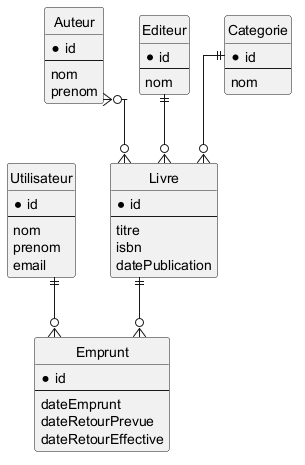

The diagram above was rendered by PlantUML. Its source (embedded in the PNG):
@startuml
hide circle
skinparam linetype ortho

entity Livre {
    * id
    --
    titre
    isbn
    datePublication
}

entity Auteur {
    * id
    --
    nom
    prenom
}

entity Editeur {
    * id
    --
    nom
}

entity Categorie {
    * id
    --
    nom
}

entity Utilisateur {
    * id
    --
    nom
    prenom
    email
}

entity Emprunt {
    * id
    --
    dateEmprunt
    dateRetourPrevue
    dateRetourEffective
}

Auteur }o--o{ Livre

Categorie ||--o{ Livre

Editeur ||--o{ Livre

Utilisateur ||--o{ Emprunt

Livre ||--o{ Emprunt

@enduml